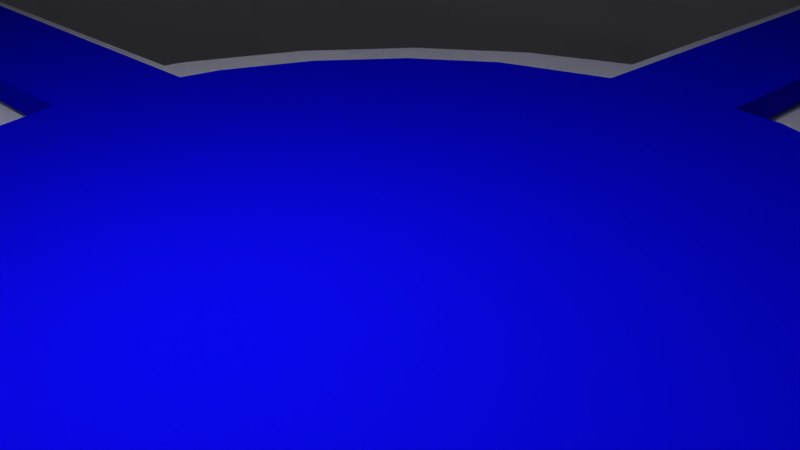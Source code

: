# Source: room-4-2.blend  (saved by Blender 2.74.0; exported with 4.5.12 LTS)
import bpy
from mathutils import Matrix  # noqa: F401  (used for matrix-valued properties, if any)

bpy.ops.wm.read_factory_settings(use_empty=True)
scene = bpy.context.scene
scene.name = 'Scene'

# ---- collections
col_collection_1 = bpy.data.collections.new('Collection 1'); scene.collection.children.link(col_collection_1)

# ---- materials (node trees are filled in below, after node groups)
mat_material = bpy.data.materials.new('Material')
mat_material.alpha_threshold = 0.0
mat_material.use_transparent_shadow = False
mat_material.diffuse_color = (0.00257, 0.002282, 0.8, 1.0)
mat_material.roughness = 0.5
mat_wall = bpy.data.materials.new('wall')
mat_wall.alpha_threshold = 0.0
mat_wall.use_transparent_shadow = False
mat_wall.roughness = 0.5
mat_wall.specular_intensity = 0.0
mat_wall.line_color = (0.0, 0.0, 0.0, 1.0)
mat_floor = bpy.data.materials.new('floor')
mat_floor.alpha_threshold = 0.0
mat_floor.use_transparent_shadow = False
mat_floor.roughness = 0.5
mat_floor.specular_intensity = 0.0

# ---- material node trees

# ---- world
world_world = bpy.data.worlds.new('World'); scene.world = world_world
world_world.color = (0.05088, 0.05088, 0.05088)
world_world.use_sun_shadow = False
world_world.sun_shadow_jitter_overblur = 0.0
world_world.cycles.sampling_method = 'MANUAL'
world_world.cycles.sample_map_resolution = 256

# ---- cameras
cam_camera = bpy.data.cameras.new('Camera')
cam_camera.clip_end = 100.0
cam_camera.lens = 35.0
cam_camera.sensor_width = 32.0
cam_camera.sensor_height = 18.0
cam_camera.ortho_scale = 7.314
cam_camera.dof.focus_distance = 0.0
cam_camera.dof.aperture_fstop = 128.0

# ---- lights
light_lamp_008 = bpy.data.lights.new('Lamp.008', 'POINT')
light_lamp_008.transmission_factor = 0.0
light_lamp_008.cutoff_distance = 30.0
light_lamp_008.energy = 1000.0
light_lamp_008.shadow_buffer_clip_start = 1.001
light_lamp_008.shadow_soft_size = 0.1
light_lamp_008.shadow_maximum_resolution = 0.006
light_lamp_008.use_absolute_resolution = True
light_lamp_008.cycles.use_multiple_importance_sampling = False
light_lamp_003 = bpy.data.lights.new('Lamp.003', 'POINT')
light_lamp_003.transmission_factor = 0.0
light_lamp_003.cutoff_distance = 30.0
light_lamp_003.energy = 504.0
light_lamp_003.shadow_buffer_clip_start = 1.001
light_lamp_003.shadow_soft_size = 0.1
light_lamp_003.shadow_maximum_resolution = 0.006
light_lamp_003.use_absolute_resolution = True
light_lamp_003.cycles.use_multiple_importance_sampling = False
light_lamp_002 = bpy.data.lights.new('Lamp.002', 'POINT')
light_lamp_002.transmission_factor = 0.0
light_lamp_002.cutoff_distance = 30.0
light_lamp_002.energy = 100.0
light_lamp_002.shadow_buffer_clip_start = 1.001
light_lamp_002.shadow_soft_size = 0.1
light_lamp_002.shadow_maximum_resolution = 0.006
light_lamp_002.use_absolute_resolution = True
light_lamp_002.cycles.use_multiple_importance_sampling = False
light_lamp_001 = bpy.data.lights.new('Lamp.001', 'POINT')
light_lamp_001.transmission_factor = 0.0
light_lamp_001.cutoff_distance = 30.0
light_lamp_001.energy = 100.0
light_lamp_001.shadow_buffer_clip_start = 1.001
light_lamp_001.shadow_soft_size = 0.1
light_lamp_001.shadow_maximum_resolution = 0.006
light_lamp_001.use_absolute_resolution = True
light_lamp_001.cycles.use_multiple_importance_sampling = False
light_lamp = bpy.data.lights.new('Lamp', 'POINT')
light_lamp.transmission_factor = 0.0
light_lamp.cutoff_distance = 30.0
light_lamp.energy = 100.0
light_lamp.shadow_buffer_clip_start = 1.001
light_lamp.shadow_soft_size = 0.1
light_lamp.shadow_maximum_resolution = 0.006
light_lamp.use_absolute_resolution = True
light_lamp.cycles.use_multiple_importance_sampling = False

# ---- meshes
me_room_4_2_001 = bpy.data.meshes.new('Room-4-2.001')
me_room_4_2_001.from_pydata([(-6.843, 1.307, 0.1), (-6.904, -1.094, 0.1), (-6.216, -3.275, 0.1), (-6.711, 2.08, 0.1), (-5.944, 3.746, 0.1), (-5.156, -4.772, 0.1), (-4.772, 5.156, 0.1), (-3.746, -5.944, 0.1), (-3.275, 6.216, 0.1), (-2.08, -6.711, 0.1), (-1.159, 6.851, 0.1), (-1.067, -6.884, 0.1), (1.262, 6.851, 0.1), (1.364, -7.042, 0.1), (2.08, 6.711, 0.1), (3.275, -6.216, 0.1), (3.746, 5.944, 0.1), (4.772, -5.156, 0.1), (5.156, 4.772, 0.1), (5.944, -3.746, 0.1), (6.216, 3.275, 0.1), (6.711, -2.08, 0.1), (6.809, 1.018, 0.1), (6.893, -1.014, 0.1), (56.39, 1.107, 0.1), (56.54, -0.9856, 0.1), (-49.18, 30.99, 0.1), (-56.56, 1.349, 0.1), (-55.53, 17.21, 0.1), (-54.22, 16.8, 0.1), (-48.02, 30.26, 0.1), (-39.49, 42.67, 0.1), (-38.55, 41.66, 0.1), (-27.1, 51.43, 0.1), (-26.46, 50.22, 0.1), (-12.86, 56.69, 0.1), (-12.56, 55.36, 0.1), (2.25, 58.09, 0.1), (-1.239, 56.38, 0.1), (1.246, 56.56, 0.1), (58.09, -2.25, 0.1), (17.21, 55.53, 0.1), (16.8, 54.22, 0.1), (30.26, 48.02, 0.1), (30.99, 49.18, 0.1), (41.66, 38.55, 0.1), (42.67, 39.49, 0.1), (50.22, 26.46, 0.1), (51.43, 27.1, 0.1), (55.36, 12.56, 0.1), (56.69, 12.86, 0.1), (55.53, -17.21, 0.1), (-56.69, -12.86, 0.1), (-58.09, 2.25, 0.1), (-51.43, -27.1, 0.1), (-56.38, -1.23, 0.1), (-55.36, -12.56, 0.1), (-50.22, -26.46, 0.1), (-42.67, -39.49, 0.1), (-41.66, -38.55, 0.1), (-30.99, -49.18, 0.1), (-30.26, -48.02, 0.1), (-17.21, -55.53, 0.1), (-16.8, -54.22, 0.1), (-2.25, -58.09, 0.1), (-1.116, -56.55, 0.1), (12.86, -56.69, 0.1), (1.484, -56.36, 0.1), (12.56, -55.36, 0.1), (26.46, -50.22, 0.1), (27.1, -51.43, 0.1), (38.55, -41.66, 0.1), (39.49, -42.67, 0.1), (48.02, -30.26, 0.1), (49.18, -30.99, 0.1), (54.22, -16.8, 0.1), (-6.843, 1.307, 0.6), (-6.904, -1.094, 0.6), (-6.216, -3.275, 0.6), (-6.711, 2.08, 0.6), (-5.944, 3.746, 0.6), (-5.156, -4.772, 0.6), (-4.772, 5.156, 0.6), (-3.746, -5.944, 0.6), (-3.275, 6.216, 0.6), (-2.08, -6.711, 0.6), (-1.159, 6.851, 0.6), (-1.067, -6.884, 0.6), (1.262, 6.851, 0.6), (1.364, -7.042, 0.6), (2.08, 6.711, 0.6), (3.275, -6.216, 0.6), (3.746, 5.944, 0.6), (4.772, -5.156, 0.6), (5.156, 4.772, 0.6), (5.944, -3.746, 0.6), (6.216, 3.275, 0.6), (6.711, -2.08, 0.6), (6.809, 1.018, 0.6), (6.893, -1.014, 0.6), (56.39, 1.107, 0.6), (56.54, -0.9856, 0.6), (-49.18, 30.99, 0.6), (-56.56, 1.349, 0.6), (-55.53, 17.21, 0.6), (-54.22, 16.8, 0.6), (-48.02, 30.26, 0.6), (-39.49, 42.67, 0.6), (-38.55, 41.66, 0.6), (-27.1, 51.43, 0.6), (-26.46, 50.22, 0.6), (-12.86, 56.69, 0.6), (-12.56, 55.36, 0.6), (2.25, 58.09, 0.6), (-1.239, 56.38, 0.6), (1.246, 56.56, 0.6), (58.09, -2.25, 0.6), (17.21, 55.53, 0.6), (16.8, 54.22, 0.6), (30.26, 48.02, 0.6), (30.99, 49.18, 0.6), (41.66, 38.55, 0.6), (42.67, 39.49, 0.6), (50.22, 26.46, 0.6), (51.43, 27.1, 0.6), (55.36, 12.56, 0.6), (56.69, 12.86, 0.6), (55.53, -17.21, 0.6), (-56.69, -12.86, 0.6), (-58.09, 2.25, 0.6), (-51.43, -27.1, 0.6), (-56.38, -1.23, 0.6), (-55.36, -12.56, 0.6), (-50.22, -26.46, 0.6), (-42.67, -39.49, 0.6), (-41.66, -38.55, 0.6), (-30.99, -49.18, 0.6), (-30.26, -48.02, 0.6), (-17.21, -55.53, 0.6), (-16.8, -54.22, 0.6), (-2.25, -58.09, 0.6), (-1.116, -56.55, 0.6), (12.86, -56.69, 0.6), (1.484, -56.36, 0.6), (12.56, -55.36, 0.6), (26.46, -50.22, 0.6), (27.1, -51.43, 0.6), (38.55, -41.66, 0.6), (39.49, -42.67, 0.6), (48.02, -30.26, 0.6), (49.18, -30.99, 0.6), (54.22, -16.8, 0.6)], [], [(37, 39, 42, 41), (0, 27, 55), (28, 29, 30, 26), (31, 32, 33), (38, 39, 37), (25, 40, 24), (31, 26, 30, 32), (53, 55, 27), (46, 43, 45), (34, 33, 32), (59, 58, 60, 61), (72, 69, 70), (35, 33, 34, 36), (10, 12, 39), (50, 49, 24, 40), (69, 68, 66, 70), (73, 71, 72, 74), (11, 65, 67, 13), (75, 73, 74, 51), (65, 64, 67), (57, 54, 58, 59), (44, 43, 46), (48, 47, 49, 50), (37, 35, 36, 38), (41, 42, 43, 44), (54, 57, 56, 52), (22, 23, 24), (25, 75, 51, 40), (46, 45, 47, 48), (66, 68, 67, 64), (63, 62, 64, 65), (52, 55, 53), (52, 56, 55), (28, 53, 27, 29), (61, 60, 62, 63), (71, 69, 72), (39, 38, 10), (23, 25, 24), (1, 0, 55), (13, 15, 17, 19, 21, 23, 22, 20, 18, 16, 14, 12, 10, 8, 6, 4, 3, 0, 1, 2, 5, 7, 9, 11), (113, 117, 118, 115), (76, 131, 103), (104, 102, 106, 105), (107, 109, 108), (114, 113, 115), (101, 100, 116), (107, 108, 106, 102), (129, 103, 131), (122, 121, 119), (110, 108, 109), (135, 137, 136, 134), (148, 146, 145), (111, 112, 110, 109), (86, 115, 88), (126, 116, 100, 125), (145, 146, 142, 144), (149, 150, 148, 147), (87, 89, 143, 141), (151, 127, 150, 149), (141, 143, 140), (133, 135, 134, 130), (120, 122, 119), (124, 126, 125, 123), (113, 114, 112, 111), (117, 120, 119, 118), (130, 128, 132, 133), (98, 100, 99), (101, 116, 127, 151), (122, 124, 123, 121), (142, 140, 143, 144), (139, 141, 140, 138), (128, 129, 131), (128, 131, 132), (104, 105, 103, 129), (137, 139, 138, 136), (147, 148, 145), (115, 86, 114), (99, 100, 101), (77, 131, 76), (89, 87, 85, 83, 81, 78, 77, 76, 79, 80, 82, 84, 86, 88, 90, 92, 94, 96, 98, 99, 97, 95, 93, 91), (49, 47, 123, 125), (37, 41, 117, 113), (34, 32, 108, 110), (38, 36, 112, 114), (66, 64, 140, 142), (11, 9, 85, 87), (71, 73, 149, 147), (67, 68, 144, 143), (52, 53, 129, 128), (20, 22, 98, 96), (46, 48, 124, 122), (68, 69, 145, 144), (47, 45, 121, 123), (48, 50, 126, 124), (2, 1, 77, 78), (63, 65, 141, 139), (44, 46, 122, 120), (53, 28, 104, 129), (61, 63, 139, 137), (32, 30, 106, 108), (28, 26, 102, 104), (12, 14, 90, 88), (43, 42, 118, 119), (72, 70, 146, 148), (27, 0, 76, 103), (73, 75, 151, 149), (8, 10, 86, 84), (55, 56, 132, 131), (41, 44, 120, 117), (21, 19, 95, 97), (16, 18, 94, 92), (35, 37, 113, 111), (58, 54, 130, 134), (29, 27, 103, 105), (51, 74, 150, 127), (59, 61, 137, 135), (17, 15, 91, 93), (31, 33, 109, 107), (69, 71, 147, 145), (50, 40, 116, 126), (9, 7, 83, 85), (42, 39, 115, 118), (18, 20, 96, 94), (45, 43, 119, 121), (19, 17, 93, 95), (33, 35, 111, 109), (30, 29, 105, 106), (65, 11, 87, 141), (10, 38, 114, 86), (5, 2, 78, 81), (4, 6, 82, 80), (39, 12, 88, 115), (64, 62, 138, 140), (7, 5, 81, 83), (26, 31, 107, 102), (1, 55, 131, 77), (0, 3, 79, 76), (3, 4, 80, 79), (23, 21, 97, 99), (74, 72, 148, 150), (75, 25, 101, 151), (60, 58, 134, 136), (22, 24, 100, 98), (6, 8, 84, 82), (57, 59, 135, 133), (62, 60, 136, 138), (24, 49, 125, 100), (13, 67, 143, 89), (36, 34, 110, 112), (25, 23, 99, 101), (14, 16, 92, 90), (70, 66, 142, 146), (40, 51, 127, 116), (15, 13, 89, 91), (54, 52, 128, 130), (56, 57, 133, 132)])
_uv = me_room_4_2_001.uv_layers.new(name='UVMap')
_uv.uv.foreach_set('vector', [0.8531, 7.81, 0.8748, 7.187, 2.555, 6.899, 2.737, 7.487, -0.6541, 0.5407, -6.124, 0.7984, -6.079, 0.1883, -6.424, 2.661, -5.836, 2.478, -5.104, 4.069, -5.625, 4.397, -4.403, 5.867, -3.985, 5.415, -3.723, 6.349, 0.2647, 7.142, 0.8748, 7.187, 0.8531, 7.81, 7.263, 0.1883, 7.886, 0.21, 7.219, 0.7984, -4.403, 5.867, -5.625, 4.397, -5.104, 4.069, -3.985, 5.415, -6.746, 0.7767, -6.079, 0.1883, -6.124, 0.7984, 5.302, 5.999, 4.145, 6.167, 5.492, 5.048, -2.556, 6.427, -3.523, 6.489, -3.985, 5.415, -4.352, -4.062, -4.804, -4.48, -4.163, -5.012, -3.006, -5.18, 4.678, -5.492, 3.696, -5.44, 3.982, -5.984, -1.05, 7.634, -2.843, 6.971, -2.556, 6.427, -0.914, 7.033, 0.2988, 1.688, 0.6171, 1.717, 0.8748, 7.187, 7.71, 2.113, 7.11, 1.977, 7.219, 0.7984, 7.886, 0.21, 3.696, -5.44, 2.053, -6.047, 2.19, -6.647, 3.982, -5.984, 6.243, -3.082, 5.125, -4.429, 5.543, -4.88, 6.764, -3.41, 0.5224, -0.7305, 0.2647, -6.2, 0.8748, -6.156, 0.8407, -0.701, 6.975, -1.492, 6.243, -3.082, 6.764, -3.41, 7.563, -1.674, 0.2647, -6.2, 0.2864, -6.823, 0.8748, -6.156, -5.363, -2.633, -5.908, -2.919, -4.804, -4.48, -4.352, -4.062, 4.473, 6.688, 4.145, 6.167, 5.114, 6.155, 7.047, 3.906, 6.503, 3.619, 7.11, 1.977, 7.71, 2.113, 0.8531, 7.81, -1.05, 7.634, -0.914, 7.033, 0.2647, 7.142, 2.737, 7.487, 2.555, 6.899, 4.145, 6.167, 4.473, 6.688, -5.908, -2.919, -5.363, -2.633, -5.97, -0.9904, -6.57, -1.127, 1.764, 0.7643, 1.794, 0.4459, 7.219, 0.7984, 7.263, 0.1883, 6.975, -1.492, 7.563, -1.674, 7.886, 0.21, 5.943, 5.466, 5.492, 5.048, 6.503, 3.619, 7.047, 3.906, 2.19, -6.647, 2.053, -6.047, 0.8748, -6.156, 0.2864, -6.823, -1.415, -5.912, -1.598, -6.5, 0.2864, -6.823, 0.2647, -6.2, -6.57, -1.127, -6.079, 0.1883, -6.746, 0.7767, -6.57, -1.127, -5.97, -0.9904, -6.079, 0.1883, -6.424, 2.661, -6.746, 0.7767, -6.124, 0.7984, -5.836, 2.478, -3.006, -5.18, -3.334, -5.701, -1.598, -6.5, -1.415, -5.912, 5.125, -4.429, 3.696, -5.44, 4.678, -5.492, 0.8748, 7.187, 0.2647, 7.142, 0.2647, 1.675, 1.794, 0.4459, 7.263, 0.1883, 7.219, 0.7984, -0.6246, 0.2224, -0.6541, 0.5407, -6.079, 0.1883, 0.8407, -0.701, 1.141, -0.5902, 1.402, -0.4055, 1.606, -0.1596, 1.74, 0.1308, 1.749, 0.1883, 1.764, 0.7643, 1.653, 1.064, 1.469, 1.325, 1.223, 1.529, 0.9323, 1.663, 0.8748, 1.673, 0.2988, 1.688, -0.001105, 1.577, -0.2621, 1.392, -0.4664, 1.146, -0.6001, 0.8559, -0.6099, 0.7984, -0.6246, 0.2224, -0.5138, -0.07752, -0.3291, -0.3385, -0.0832, -0.5428, 0.2072, -0.6765, 0.2647, -0.6863, 0.8531, 7.81, 2.737, 7.487, 2.555, 6.899, 0.8748, 7.187, -0.6541, 0.5407, -6.079, 0.1883, -6.124, 0.7984, -6.424, 2.661, -5.625, 4.397, -5.104, 4.069, -5.836, 2.478, -4.403, 5.867, -3.723, 6.349, -3.985, 5.415, 0.2647, 7.142, 0.8531, 7.81, 0.8748, 7.187, 7.263, 0.1883, 7.219, 0.7984, 7.886, 0.21, -4.403, 5.867, -3.985, 5.415, -5.104, 4.069, -5.625, 4.397, -6.746, 0.7767, -6.124, 0.7984, -6.079, 0.1883, 5.302, 5.999, 5.492, 5.048, 4.145, 6.167, -2.556, 6.427, -3.985, 5.415, -3.523, 6.489, -4.352, -4.062, -3.006, -5.18, -4.163, -5.012, -4.804, -4.48, 4.678, -5.492, 3.982, -5.984, 3.696, -5.44, -1.05, 7.634, -0.914, 7.033, -2.556, 6.427, -2.843, 6.971, 0.2988, 1.688, 0.8748, 7.187, 0.6171, 1.717, 7.71, 2.113, 7.886, 0.21, 7.219, 0.7984, 7.11, 1.977, 3.696, -5.44, 3.982, -5.984, 2.19, -6.647, 2.053, -6.047, 6.243, -3.082, 6.764, -3.41, 5.543, -4.88, 5.125, -4.429, 0.5224, -0.7305, 0.8407, -0.701, 0.8748, -6.156, 0.2647, -6.2, 6.975, -1.492, 7.563, -1.674, 6.764, -3.41, 6.243, -3.082, 0.2647, -6.2, 0.8748, -6.156, 0.2864, -6.823, -5.363, -2.633, -4.352, -4.062, -4.804, -4.48, -5.908, -2.919, 4.473, 6.688, 5.114, 6.155, 4.145, 6.167, 7.047, 3.906, 7.71, 2.113, 7.11, 1.977, 6.503, 3.619, 0.8531, 7.81, 0.2647, 7.142, -0.914, 7.033, -1.05, 7.634, 2.737, 7.487, 4.473, 6.688, 4.145, 6.167, 2.555, 6.899, -5.908, -2.919, -6.57, -1.127, -5.97, -0.9904, -5.363, -2.633, 1.764, 0.7643, 7.219, 0.7984, 1.794, 0.4459, 7.263, 0.1883, 7.886, 0.21, 7.563, -1.674, 6.975, -1.492, 5.943, 5.466, 7.047, 3.906, 6.503, 3.619, 5.492, 5.048, 2.19, -6.647, 0.2864, -6.823, 0.8748, -6.156, 2.053, -6.047, -1.415, -5.912, 0.2647, -6.2, 0.2864, -6.823, -1.598, -6.5, -6.57, -1.127, -6.746, 0.7767, -6.079, 0.1883, -6.57, -1.127, -6.079, 0.1883, -5.97, -0.9904, -6.424, 2.661, -5.836, 2.478, -6.124, 0.7984, -6.746, 0.7767, -3.006, -5.18, -1.415, -5.912, -1.598, -6.5, -3.334, -5.701, 5.125, -4.429, 4.678, -5.492, 3.696, -5.44, 0.8748, 7.187, 0.2647, 1.675, 0.2647, 7.142, 1.794, 0.4459, 7.219, 0.7984, 7.263, 0.1883, -0.6246, 0.2224, -6.079, 0.1883, -0.6541, 0.5407, 0.8407, -0.701, 0.2647, -0.6863, 0.2072, -0.6765, -0.0832, -0.5428, -0.3291, -0.3385, -0.5138, -0.07752, -0.6246, 0.2224, -0.6099, 0.7984, -0.6001, 0.8559, -0.4664, 1.146, -0.2621, 1.392, -0.001105, 1.577, 0.2988, 1.688, 0.8748, 1.673, 0.9323, 1.663, 1.223, 1.529, 1.469, 1.325, 1.653, 1.064, 1.764, 0.7643, 1.749, 0.1883, 1.74, 0.1308, 1.606, -0.1596, 1.402, -0.4055, 1.141, -0.5902, 7.11, 1.977, 6.503, 3.619, 6.503, 3.619, 7.11, 1.977, 0.8531, 7.81, 2.737, 7.487, 2.737, 7.487, 0.8531, 7.81, -2.556, 6.427, -3.985, 5.415, -3.985, 5.415, -2.556, 6.427, 0.2647, 7.142, -0.914, 7.033, -0.914, 7.033, 0.2647, 7.142, 2.19, -6.647, 0.2864, -6.823, 0.2864, -6.823, 2.19, -6.647, 0.2647, -0.6863, 0.2072, -0.6765, 0.2072, -0.6765, 0.2647, -0.6863, 5.125, -4.429, 6.243, -3.082, 6.243, -3.082, 5.125, -4.429, 0.8748, -6.156, 2.053, -6.047, 2.053, -6.047, 0.8748, -6.156, -6.57, -1.127, -6.746, 0.7767, -6.746, 0.7767, -6.57, -1.127, 1.653, 1.064, 1.764, 0.7643, 1.764, 0.7643, 1.653, 1.064, 5.943, 5.466, 7.047, 3.906, 7.047, 3.906, 5.943, 5.466, 2.053, -6.047, 3.696, -5.44, 3.696, -5.44, 2.053, -6.047, 6.503, 3.619, 5.492, 5.048, 5.492, 5.048, 6.503, 3.619, 7.047, 3.906, 7.71, 2.113, 7.71, 2.113, 7.047, 3.906, -0.5138, -0.07752, -0.6246, 0.2224, -0.6246, 0.2224, -0.5138, -0.07752, -1.415, -5.912, 0.2647, -6.2, 0.2647, -6.2, -1.415, -5.912, 4.473, 6.688, 5.114, 6.155, 5.114, 6.155, 4.473, 6.688, -6.746, 0.7767, -6.424, 2.661, -6.424, 2.661, -6.746, 0.7767, -3.006, -5.18, -1.415, -5.912, -1.415, -5.912, -3.006, -5.18, -3.985, 5.415, -5.104, 4.069, -5.104, 4.069, -3.985, 5.415, -6.424, 2.661, -5.625, 4.397, -5.625, 4.397, -6.424, 2.661, 0.8748, 1.673, 0.9323, 1.663, 0.9323, 1.663, 0.8748, 1.673, 4.145, 6.167, 2.555, 6.899, 2.555, 6.899, 4.145, 6.167, 4.678, -5.492, 3.982, -5.984, 3.982, -5.984, 4.678, -5.492, -6.124, 0.7984, -0.6541, 0.5407, -0.6541, 0.5407, -6.124, 0.7984, 6.243, -3.082, 6.975, -1.492, 6.975, -1.492, 6.243, -3.082, -0.001105, 1.577, 0.2988, 1.688, 0.2988, 1.688, -0.001105, 1.577, -6.079, 0.1883, -5.97, -0.9904, -5.97, -0.9904, -6.079, 0.1883, 2.737, 7.487, 4.473, 6.688, 4.473, 6.688, 2.737, 7.487, 1.74, 0.1308, 1.606, -0.1596, 1.606, -0.1596, 1.74, 0.1308, 1.223, 1.529, 1.469, 1.325, 1.469, 1.325, 1.223, 1.529, -1.05, 7.634, 0.8531, 7.81, 0.8531, 7.81, -1.05, 7.634, -4.804, -4.48, -5.908, -2.919, -5.908, -2.919, -4.804, -4.48, -5.836, 2.478, -6.124, 0.7984, -6.124, 0.7984, -5.836, 2.478, 7.563, -1.674, 6.764, -3.41, 6.764, -3.41, 7.563, -1.674, -4.352, -4.062, -3.006, -5.18, -3.006, -5.18, -4.352, -4.062, 1.402, -0.4055, 1.141, -0.5902, 1.141, -0.5902, 1.402, -0.4055, -4.403, 5.867, -3.723, 6.349, -3.723, 6.349, -4.403, 5.867, 3.696, -5.44, 5.125, -4.429, 5.125, -4.429, 3.696, -5.44, 7.71, 2.113, 7.886, 0.21, 7.886, 0.21, 7.71, 2.113, 0.2072, -0.6765, -0.0832, -0.5428, -0.0832, -0.5428, 0.2072, -0.6765, 2.555, 6.899, 0.8748, 7.187, 0.8748, 7.187, 2.555, 6.899, 1.469, 1.325, 1.653, 1.064, 1.653, 1.064, 1.469, 1.325, 5.492, 5.048, 4.145, 6.167, 4.145, 6.167, 5.492, 5.048, 1.606, -0.1596, 1.402, -0.4055, 1.402, -0.4055, 1.606, -0.1596, -2.843, 6.971, -1.05, 7.634, -1.05, 7.634, -2.843, 6.971, -5.104, 4.069, -5.836, 2.478, -5.836, 2.478, -5.104, 4.069, 0.2647, -6.2, 0.5224, -0.7305, 0.5224, -0.7305, 0.2647, -6.2, 0.2647, 1.675, 0.2647, 7.142, 0.2647, 7.142, 0.2647, 1.675, -0.3291, -0.3385, -0.5138, -0.07752, -0.5138, -0.07752, -0.3291, -0.3385, -0.4664, 1.146, -0.2621, 1.392, -0.2621, 1.392, -0.4664, 1.146, 0.8748, 7.187, 0.6171, 1.717, 0.6171, 1.717, 0.8748, 7.187, 0.2864, -6.823, -1.598, -6.5, -1.598, -6.5, 0.2864, -6.823, -0.0832, -0.5428, -0.3291, -0.3385, -0.3291, -0.3385, -0.0832, -0.5428, -5.625, 4.397, -4.403, 5.867, -4.403, 5.867, -5.625, 4.397, -0.6246, 0.2224, -6.079, 0.1883, -6.079, 0.1883, -0.6246, 0.2224, -0.6099, 0.7984, -0.6001, 0.8559, -0.6001, 0.8559, -0.6099, 0.7984, -0.6001, 0.8559, -0.4664, 1.146, -0.4664, 1.146, -0.6001, 0.8559, 1.749, 0.1883, 1.74, 0.1308, 1.74, 0.1308, 1.749, 0.1883, 6.764, -3.41, 5.543, -4.88, 5.543, -4.88, 6.764, -3.41, 6.975, -1.492, 7.263, 0.1883, 7.263, 0.1883, 6.975, -1.492, -4.163, -5.012, -4.804, -4.48, -4.804, -4.48, -4.163, -5.012, 1.764, 0.7643, 7.219, 0.7984, 7.219, 0.7984, 1.764, 0.7643, -0.2621, 1.392, -0.001105, 1.577, -0.001105, 1.577, -0.2621, 1.392, -5.363, -2.633, -4.352, -4.062, -4.352, -4.062, -5.363, -2.633, -1.598, -6.5, -3.334, -5.701, -3.334, -5.701, -1.598, -6.5, 7.219, 0.7984, 7.11, 1.977, 7.11, 1.977, 7.219, 0.7984, 0.8407, -0.701, 0.8748, -6.156, 0.8748, -6.156, 0.8407, -0.701, -0.914, 7.033, -2.556, 6.427, -2.556, 6.427, -0.914, 7.033, 7.263, 0.1883, 1.794, 0.4459, 1.794, 0.4459, 7.263, 0.1883, 0.9323, 1.663, 1.223, 1.529, 1.223, 1.529, 0.9323, 1.663, 3.982, -5.984, 2.19, -6.647, 2.19, -6.647, 3.982, -5.984, 7.886, 0.21, 7.563, -1.674, 7.563, -1.674, 7.886, 0.21, 1.141, -0.5902, 0.8407, -0.701, 0.8407, -0.701, 1.141, -0.5902, -5.908, -2.919, -6.57, -1.127, -6.57, -1.127, -5.908, -2.919, -5.97, -0.9904, -5.363, -2.633, -5.363, -2.633, -5.97, -0.9904])
me_room_4_2_001.materials.append(mat_material)
me_room_4_2_001.use_remesh_preserve_volume = False
me_room_4_2_001.use_remesh_preserve_attributes = False
me_room_4_2_001.use_mirror_vertex_groups = False
me_room_4_2_001.update()
me_room_4_2 = bpy.data.meshes.new('Room-4-2')
me_room_4_2.from_pydata([(-9.667, 2.5, 0.0), (-9.788, -2.221, 0.0), (-10.03, 0.3884, 0.0), (-9.684, -2.5, 0.0), (-8.88, -4.678, 0.0), (-9.587, 2.971, 0.0), (-8.491, 5.351, 0.0), (-7.366, -6.817, 0.0), (-6.817, 7.366, 0.0), (-5.351, -8.491, 0.0), (-4.678, 8.88, 0.0), (-2.971, -9.587, 0.0), (-2.5, 9.684, 0.0), (-2.5, -9.667, 0.0), (-0.3884, -10.03, 0.0), (-2.221, 9.788, 0.0), (0.3884, 10.03, 0.0), (2.221, -9.788, 0.0), (2.5, 9.667, 0.0), (2.5, -9.684, 0.0), (2.971, 9.587, 0.0), (4.678, -8.88, 0.0), (5.351, 8.491, 0.0), (6.817, -7.366, 0.0), (7.366, 6.817, 0.0), (8.491, -5.351, 0.0), (8.88, 4.678, 0.0), (9.587, -2.971, 0.0), (9.684, 2.5, 0.0), (9.667, -2.5, 0.0), (10.03, -0.3884, 0.0), (9.788, 2.221, 0.0), (54.49, 2.5, 0.0), (54.85, -2.5, 0.0), (-50.76, 31.99, 0.0), (-54.85, 2.5, 0.0), (-57.31, 17.76, 0.0), (-52.49, 16.27, 0.0), (-46.49, 29.3, 0.0), (-40.75, 44.04, 0.0), (-37.33, 40.34, 0.0), (-35.99, 47.4, 0.0), (-25.62, 48.62, 0.0), (-32.73, 49.72, 0.0), (-27.97, 53.08, 0.0), (-13.27, 58.51, 0.0), (-12.16, 53.59, 0.0), (2.322, 59.96, 0.0), (-2.5, 54.49, 0.0), (2.5, 54.85, 0.0), (59.96, -2.322, 0.0), (17.76, 57.31, 0.0), (16.27, 52.49, 0.0), (29.3, 46.49, 0.0), (31.99, 50.76, 0.0), (40.34, 37.33, 0.0), (36.47, 47.04, 0.0), (39.55, 44.48, 0.0), (44.04, 40.75, 0.0), (48.62, 25.62, 0.0), (53.08, 27.97, 0.0), (53.59, 12.16, 0.0), (58.51, 13.27, 0.0), (57.31, -17.76, 0.0), (-58.51, -13.27, 0.0), (-59.96, 2.322, 0.0), (-53.08, -27.97, 0.0), (-54.49, -2.5, 0.0), (-53.59, -12.16, 0.0), (-48.62, -25.62, 0.0), (-44.04, -40.75, 0.0), (-40.34, -37.33, 0.0), (-39.55, -44.48, 0.0), (-29.3, -46.49, 0.0), (-36.47, -47.04, 0.0), (-31.99, -50.76, 0.0), (-17.76, -57.31, 0.0), (-16.27, -52.49, 0.0), (-2.322, -59.96, 0.0), (-2.5, -54.85, 0.0), (13.27, -58.51, 0.0), (2.5, -54.49, 0.0), (12.16, -53.59, 0.0), (25.62, -48.62, 0.0), (27.97, -53.08, 0.0), (37.33, -40.34, 0.0), (32.85, -49.63, 0.0), (36.12, -47.32, 0.0), (40.75, -44.04, 0.0), (46.49, -29.3, 0.0), (50.76, -31.99, 0.0), (52.49, -16.27, 0.0), (54.85, -2.5, -100.0), (52.49, -16.27, -100.0), (9.587, -2.971, -100.0), (9.667, -2.5, -100.0), (-8.88, -4.678, -100.0), (-7.366, -6.817, -100.0), (-2.971, -9.587, -100.0), (-5.351, -8.491, -100.0), (57.31, -17.76, 10.0), (50.76, -31.99, 10.0), (-9.684, -2.5, -100.0), (-53.59, -12.16, -100.0), (-54.49, -2.5, -100.0), (-2.5, -9.667, -100.0), (-2.5, -54.85, -100.0), (-16.27, -52.49, -100.0), (-29.3, -46.49, -100.0), (2.5, -54.49, -100.0), (2.5, -9.684, -100.0), (4.678, -8.88, -100.0), (6.817, -7.366, -100.0), (8.491, -5.351, -100.0), (-40.34, -37.33, -100.0), (-48.62, -25.62, -100.0), (12.16, -53.59, -100.0), (25.62, -48.62, -100.0), (37.33, -40.34, -100.0), (46.49, -29.3, -100.0), (9.684, 2.5, -100.0), (8.88, 4.678, -100.0), (59.96, -2.322, 10.0), (-52.49, 16.27, -100.0), (-9.667, 2.5, -100.0), (-54.85, 2.5, -100.0), (-46.49, 29.3, -100.0), (-37.33, 40.34, -100.0), (-25.62, 48.62, -100.0), (-12.16, 53.59, -100.0), (-2.5, 54.49, -100.0), (-9.587, 2.971, -100.0), (-8.491, 5.351, -100.0), (-6.817, 7.366, -100.0), (-4.678, 8.88, -100.0), (-2.5, 9.684, -100.0), (2.5, 54.85, -100.0), (2.971, 9.587, -100.0), (2.5, 9.667, -100.0), (16.27, 52.49, -100.0), (5.351, 8.491, -100.0), (7.366, 6.817, -100.0), (54.49, 2.5, -100.0), (29.3, 46.49, -100.0), (40.34, 37.33, -100.0), (48.62, 25.62, -100.0), (53.59, 12.16, -100.0), (40.75, -44.04, 10.0), (36.12, -47.32, 4.0), (32.85, -49.63, 4.0), (27.97, -53.08, 10.0), (13.27, -58.51, 10.0), (-2.322, -59.96, 10.0), (-44.04, -40.75, 10.0), (-53.08, -27.97, 10.0), (-50.76, 31.99, 10.0), (-40.75, 44.04, 10.0), (-58.51, -13.27, 10.0), (-35.99, 47.4, 4.0), (-32.73, 49.72, 4.0), (17.76, 57.31, 10.0), (31.99, 50.76, 10.0), (-57.31, 17.76, 10.0), (44.04, 40.75, 10.0), (53.08, 27.97, 10.0), (58.51, 13.27, 10.0), (-59.96, 2.322, 10.0), (-31.99, -50.76, 10.0), (-36.47, -47.04, 4.0), (-39.55, -44.48, 4.0), (-27.97, 53.08, 10.0), (-17.76, -57.31, 10.0), (-13.27, 58.51, 10.0), (2.322, 59.96, 10.0), (36.47, 47.04, 4.0), (39.55, 44.48, 4.0)], [], [(154, 66, 64, 157), (49, 48, 12, 15), (47, 49, 52, 51), (32, 28, 31), (31, 30, 32), (60, 164, 163, 58), (36, 37, 38, 34), (39, 40, 41), (166, 65, 36, 162), (42, 44, 43), (85, 83, 86, 87), (48, 49, 47), (44, 170, 159, 43), (33, 50, 32), (39, 34, 38, 40), (55, 58, 57), (65, 67, 35), (45, 44, 42, 46), (160, 51, 54, 161), (72, 74, 73), (74, 75, 73), (71, 70, 72, 73), (86, 83, 84), (49, 136, 139, 52), (161, 54, 56, 174), (153, 167, 168, 169), (73, 75, 76, 77), (153, 70, 66, 154), (87, 88, 85), (172, 45, 47, 173), (149, 86, 84, 150), (163, 161, 174, 175), (50, 122, 165, 62), (7, 97, 99, 9), (83, 117, 116, 82), (169, 72, 70, 153), (67, 3, 1), (1, 2, 67), (145, 146, 61, 59), (93, 119, 89, 91), (102, 96, 4, 3), (167, 75, 74, 168), (105, 106, 79, 13), (42, 128, 129, 46), (73, 108, 114, 71), (96, 97, 7, 4), (92, 93, 91, 33), (29, 27, 94, 95), (38, 37, 123, 126), (24, 141, 140, 22), (21, 111, 112, 23), (11, 98, 105, 13), (62, 61, 32, 50), (27, 25, 113, 94), (52, 139, 143, 53), (15, 16, 49), (83, 82, 80, 84), (58, 55, 59, 60), (81, 19, 17), (67, 104, 102, 3), (12, 135, 134, 10), (91, 89, 90, 63), (53, 143, 144, 55), (20, 137, 138, 18), (68, 69, 115, 103), (32, 142, 120, 28), (146, 142, 32, 61), (85, 118, 117, 83), (77, 107, 108, 73), (10, 134, 133, 8), (22, 140, 137, 20), (132, 131, 5, 6), (79, 106, 107, 77), (119, 118, 85, 89), (144, 145, 59, 55), (25, 23, 112, 113), (26, 28, 120, 121), (130, 135, 12, 48), (19, 110, 111, 21), (40, 127, 128, 42), (40, 38, 126, 127), (9, 99, 98, 11), (24, 26, 121, 141), (151, 80, 78, 152), (79, 78, 81), (147, 88, 87, 148), (49, 18, 138, 136), (29, 95, 92, 33), (67, 68, 103, 104), (46, 129, 130, 48), (131, 124, 0, 5), (82, 116, 109, 81), (173, 47, 51, 160), (19, 81, 109, 110), (69, 71, 114, 115), (69, 66, 70, 71), (62, 165, 164, 60), (54, 53, 56), (162, 36, 34, 155), (88, 147, 101, 90), (170, 44, 45, 172), (156, 39, 41, 158), (60, 59, 61, 62), (171, 76, 75, 167), (47, 45, 46, 48), (51, 52, 53, 54), (50, 63, 100, 122), (66, 69, 68, 64), (175, 57, 58, 163), (49, 16, 18), (133, 132, 6, 8), (95, 94, 113, 112, 111, 110, 109, 116, 117, 118, 119, 93, 92), (142, 146, 145, 144, 143, 139, 136, 138, 137, 140, 141, 121, 120), (108, 107, 106, 105, 98, 99, 97, 96, 102, 104, 103, 115, 114), (132, 133, 134, 135, 130, 129, 128, 127, 126, 123, 125, 124, 131), (150, 84, 80, 151), (30, 29, 33, 32), (89, 85, 88, 90), (152, 78, 76, 171), (155, 34, 39, 156), (19, 21, 23, 25, 27, 29, 30, 31, 28, 26, 24, 22, 20, 18, 16, 15, 12, 10, 8, 6, 5, 0, 2, 1, 3, 4, 7, 9, 11, 13, 14, 17), (33, 91, 63, 50), (42, 43, 41, 40), (157, 64, 65, 166), (90, 101, 100, 63), (80, 82, 81, 78), (77, 76, 78, 79), (163, 164, 165, 122, 100, 101, 147, 150, 151, 152, 171, 167, 153, 154, 157, 166, 162, 155, 156, 170, 172, 173, 160, 161), (64, 67, 65), (64, 68, 67), (0, 35, 67, 2), (36, 65, 35, 37), (37, 35, 125, 123), (0, 124, 125, 35), (158, 159, 170, 156), (14, 13, 79), (14, 79, 81, 17), (56, 53, 55, 57), (148, 149, 150, 147)])
me_room_4_2.polygons.foreach_set('material_index', [0, 1, 1, 1, 1, 0, 1, 1, 0, 1, 1, 1, 0, 1, 1, 1, 1, 1, 0, 1, 1, 1, 1, 0, 0, 0, 1, 0, 1, 0, 0, 0, 0, 0, 0, 0, 1, 1, 0, 0, 0, 0, 0, 0, 0, 0, 0, 0, 0, 0, 0, 0, 1, 0, 0, 1, 1, 1, 1, 0, 0, 1, 0, 0, 0, 0, 0, 0, 0, 0, 0, 0, 0, 0, 0, 0, 0, 0, 0, 0, 0, 0, 0, 0, 1, 0, 0, 0, 0, 0, 0, 0, 0, 0, 0, 1, 0, 1, 0, 0, 0, 0, 1, 0, 1, 1, 0, 1, 0, 1, 0, 1, 1, 1, 1, 0, 1, 1, 0, 0, 1, 1, 1, 0, 0, 1, 1, 1, 1, 1, 1, 1, 0, 0, 0, 1, 1, 1, 0])
_uv = me_room_4_2.uv_layers.new(name='UVMap')
_uv.uv.foreach_set('vector', [0.837, 0.371, 0.212, 0.371, 0.212, -0.5472, 0.837, -0.5472, 0.6067, 5.695, 0.08542, 5.657, 0.08542, 0.9867, 0.1146, 0.9975, 0.5881, 6.227, 0.6067, 5.695, 2.042, 5.45, 2.198, 5.952, 6.026, 0.2377, 1.356, 0.2377, 1.366, 0.2086, 1.366, 0.2086, 1.392, -0.06339, 6.026, 0.2377, 1.212, 0.3822, 1.837, 0.3822, 1.837, -0.4169, 1.212, -0.4169, -5.629, 1.829, -5.126, 1.673, -4.501, 3.032, -4.946, 3.312, -3.902, 4.568, -3.545, 4.182, -3.406, 4.919, 0.837, 0.478, 0.212, 0.478, 0.212, -0.4869, 0.837, -0.4869, -2.324, 5.046, -2.569, 5.511, -3.066, 5.16, 4.237, -4.228, 3.017, -5.092, 3.771, -5.196, 4.111, -4.956, 0.08542, 5.657, 0.6067, 5.695, 0.5881, 6.227, 1.212, 0.1013, 1.837, 0.1013, 1.462, 0.3988, 1.212, 0.3988, 6.064, -0.2835, 6.596, -0.265, 6.026, 0.2377, -3.902, 4.568, -4.946, 3.312, -4.501, 3.032, -3.545, 4.182, 4.551, 3.868, 4.937, 4.226, 4.469, 4.614, -5.904, 0.2192, -5.334, -0.2835, -5.372, 0.2377, -1.038, 6.077, -2.569, 5.511, -2.324, 5.046, -0.9215, 5.564, 0.837, 0.2433, 0.212, 0.2433, 0.212, -0.6459, 0.837, -0.6459, -3.777, -4.66, -3.456, -4.926, -2.708, -4.87, -3.456, -4.926, -2.989, -5.315, -2.708, -4.87, -3.859, -3.914, -4.245, -4.271, -3.777, -4.66, -2.708, -4.87, 3.771, -5.196, 3.017, -5.092, 3.262, -5.557, 2.195, 0.2188, -4.055, 0.2187, -4.055, -0.6417, 2.195, -0.6417, 0.837, 0.3541, 0.212, 0.3541, 0.212, 0.07373, 0.462, 0.07373, 0.837, 0.1056, 0.837, -0.6474, 0.462, -0.367, 0.462, -0.1747, -2.708, -4.87, -2.989, -5.315, -1.505, -5.998, -1.35, -5.495, 0.837, 0.1701, 0.212, 0.1701, 0.212, -0.629, 0.837, -0.629, 4.111, -4.956, 4.595, -4.614, 4.237, -4.228, 0.837, 0.183, 0.212, 0.183, 0.212, -0.7918, 0.837, -0.7918, 1.462, 0.3001, 1.212, 0.3001, 1.212, 0.6054, 1.837, 0.6054, 0.837, 0.6011, 0.837, 1.354, 0.462, 1.074, 0.462, 0.8814, 1.212, 0.2753, 1.837, 0.2753, 1.837, -0.6995, 1.212, -0.6995, 2.195, 0.8354, -4.055, 0.8354, -4.055, 0.7094, 2.195, 0.7094, 2.195, 0.774, -4.055, 0.774, -4.055, 1.615, 2.195, 1.615, 1.462, 0.8253, 1.212, 0.8253, 1.212, 1.106, 1.837, 1.106, -5.334, -0.2835, -0.6636, -0.2835, -0.6743, -0.2544, -0.6743, -0.2544, -0.6995, 0.01759, -5.334, -0.2835, 1.945, 0.774, 1.945, 1.615, 8.195, 1.615, 8.195, 0.774, 1.945, 0.3917, 1.945, 1.206, 8.195, 1.206, 8.195, 0.3917, 1.945, 0.5312, 1.945, 0.6674, 8.195, 0.6674, 8.195, 0.5313, 0.837, 0.3526, 0.212, 0.3526, 0.212, 0.633, 0.462, 0.633, 1.945, -0.02079, 1.945, 2.803, 8.195, 2.803, 8.195, -0.02079, 2.195, -0.024, -4.055, -0.024, -4.055, -0.8651, 2.195, -0.8651, 2.195, 0.2062, -4.055, 0.2062, -4.055, 0.8959, 2.195, 0.8959, 1.945, 0.6674, 1.945, 0.8011, 8.195, 0.8011, 8.195, 0.6674, 1.945, 0.5312, 1.945, 1.392, 8.195, 1.392, 8.195, 0.5313, 2.195, 0.5312, 2.195, 0.5607, -4.055, 0.5607, -4.055, 0.5312, 2.195, 0.5438, 2.195, 1.358, -4.055, 1.358, -4.055, 0.5438, 2.195, -0.08539, -4.055, -0.08539, -4.055, 0.04057, 2.195, 0.04057, 2.195, 0.08262, -4.055, 0.08262, -4.055, -0.05106, 2.195, -0.05106, 2.195, 0.5607, -4.055, 0.5607, -4.055, 0.5312, 2.195, 0.5312, 6.446, 1.361, 5.933, 1.245, 6.026, 0.2377, 6.596, -0.265, 2.195, 0.5607, 2.195, 0.7094, -4.055, 0.7094, -4.055, 0.5607, 2.195, 0.3583, -4.055, 0.3583, -4.055, -0.4562, 2.195, -0.4562, 0.1146, 0.9975, 0.3865, 1.023, 0.6067, 5.695, 3.017, -5.092, 1.614, -5.61, 1.73, -6.123, 3.262, -5.557, 4.937, 4.226, 4.551, 3.868, 5.415, 2.648, 5.88, 2.893, 0.6067, -5.703, 0.6067, -1.033, 0.5775, -1.043, 2.195, 0.7805, -4.055, 0.7805, -4.055, -2.02, 2.195, -2.02, 2.195, 0.5312, -4.055, 0.5312, -4.055, 0.6674, 2.195, 0.6674, 5.819, -1.719, 5.193, -3.077, 5.638, -3.358, 6.321, -1.874, 2.195, 0.5438, -4.055, 0.5438, -4.055, -0.1459, 2.195, -0.1459, 2.195, 0.1893, -4.055, 0.1893, -4.055, 0.2187, 2.195, 0.2188, 2.195, 0.1349, 2.195, 0.976, -4.055, 0.976, -4.055, 0.1349, 2.195, -0.0305, -4.055, -0.0305, -4.055, 2.77, 2.195, 2.77, 1.945, 0.6151, 1.945, 1.219, 8.195, 1.219, 8.195, 0.6151, 2.195, 0.04204, -4.055, 0.04204, -4.055, 0.774, 2.195, 0.774, 2.195, 0.3917, -4.055, 0.3917, -4.055, 1.206, 2.195, 1.206, 2.195, 0.6674, -4.055, 0.6674, -4.055, 0.8011, 2.195, 0.8011, 2.195, 0.04057, -4.055, 0.04057, -4.055, 0.1893, 2.195, 0.1893, 1.945, 0.04057, 1.945, 0.1893, 8.195, 0.1893, 8.195, 0.04057, 2.195, 0.5312, -4.055, 0.5312, -4.055, 1.392, 2.195, 1.392, 1.945, 0.2062, 1.945, 0.8959, 8.195, 0.8959, 8.195, 0.2062, 1.945, 0.04204, 1.945, 0.774, 8.195, 0.774, 8.195, 0.04204, 2.195, 0.7094, 2.195, 0.8354, -4.055, 0.8354, -4.055, 0.7094, 2.195, 0.08262, 2.195, 0.2188, -4.055, 0.2187, -4.055, 0.08262, 1.945, -0.0305, 1.945, 2.77, 8.195, 2.77, 8.195, -0.03049, 2.195, 0.2188, -4.055, 0.2187, -4.055, 0.08262, 2.195, 0.08262, 2.195, 0.708, -4.055, 0.708, -4.055, -0.024, 2.195, -0.024, 2.195, 0.8541, 2.195, 1.544, -4.055, 1.544, -4.055, 0.8541, 2.195, 0.7094, -4.055, 0.7094, -4.055, 0.5607, 2.195, 0.5607, 2.195, -0.05106, 2.195, 0.08262, -4.055, 0.08262, -4.055, -0.05106, 0.837, 0.5237, 0.212, 0.5237, 0.212, 1.498, 0.837, 1.498, 0.08542, -5.741, 0.104, -6.273, 0.6067, -5.703, 0.837, 0.8063, 0.212, 0.8063, 0.212, 1.096, 0.462, 1.096, 2.195, -0.05324, 2.195, 2.771, -4.055, 2.771, -4.055, -0.05324, 2.195, 0.7708, -4.055, 0.7708, -4.055, -2.053, 2.195, -2.053, 2.195, 0.5312, 2.195, 1.135, -4.055, 1.135, -4.055, 0.5312, 2.195, 0.1349, -4.055, 0.1349, -4.055, -0.4688, 2.195, -0.4688, 1.945, 0.1893, 1.945, 0.2187, 8.195, 0.2188, 8.195, 0.1893, 2.195, 0.6151, -4.055, 0.6151, -4.055, 1.219, 2.195, 1.219, 0.837, 0.2082, 0.212, 0.2082, 0.212, -0.7567, 0.837, -0.7567, 2.195, -0.01972, 2.195, 2.78, -4.055, 2.78, -4.055, -0.01972, 2.195, -0.024, 2.195, 0.708, -4.055, 0.708, -4.055, -0.024, -4.723, -2.693, -5.188, -2.938, -4.245, -4.271, -3.859, -3.914, 1.212, 0.3005, 1.837, 0.3005, 1.837, -0.6178, 1.212, -0.6178, 3.681, 5.269, 3.401, 4.824, 4.148, 4.881, 0.837, 0.5131, 0.212, 0.5131, 0.212, -0.3762, 0.837, -0.3762, 1.212, -0.1176, 1.837, -0.1176, 1.837, -0.8706, 1.212, -0.8706, 0.837, 0.1013, 0.212, 0.1013, 0.212, -0.817, 0.837, -0.817, 0.837, -0.09959, 0.212, -0.09959, 0.212, -0.3971, 0.462, -0.3971, 5.88, 2.893, 5.415, 2.648, 5.933, 1.245, 6.446, 1.361, 0.837, 0.4634, 0.212, 0.4634, 0.212, 1.353, 0.837, 1.353, 0.5881, 6.227, -1.038, 6.077, -0.9215, 5.564, 0.08542, 5.657, 2.198, 5.952, 2.042, 5.45, 3.401, 4.824, 3.681, 5.269, 1.212, 0.2753, 1.212, 1.24, 1.837, 1.24, 1.837, 0.2753, -5.188, -2.938, -4.723, -2.693, -5.241, -1.29, -5.754, -1.407, 1.462, -0.1186, 1.212, -0.1186, 1.212, -0.3989, 1.837, -0.3989, 0.6067, 5.695, 0.3865, 1.023, 0.6067, 0.9849, 1.945, -0.08539, 1.945, 0.04057, 8.195, 0.04057, 8.195, -0.08539, 1.354, -0.2835, 1.345, -0.3326, 1.231, -0.5807, 1.057, -0.7908, 0.8337, -0.9486, 0.6067, -1.033, 0.6067, -5.703, 1.614, -5.61, 3.017, -5.092, 4.237, -4.228, 5.193, -3.077, 5.819, -1.719, 6.064, -0.2835, 6.026, 0.2377, 5.933, 1.245, 5.415, 2.648, 4.551, 3.868, 3.401, 4.824, 2.042, 5.45, 0.6067, 5.695, 0.6067, 0.9849, 0.6558, 0.9765, 0.9039, 0.8623, 1.114, 0.6878, 1.272, 0.4648, 1.356, 0.2377, -2.708, -4.87, -1.35, -5.495, 0.08542, -5.741, 0.08542, -1.031, 0.03633, -1.022, -0.2118, -0.9081, -0.4219, -0.7336, -0.5796, -0.5106, -0.6636, -0.2835, -5.334, -0.2835, -5.241, -1.29, -4.723, -2.693, -3.859, -3.914, -0.5392, 0.5349, -0.3646, 0.745, -0.1416, 0.9028, 0.08542, 0.9867, 0.08542, 5.657, -0.9215, 5.564, -2.324, 5.046, -3.545, 4.182, -4.501, 3.032, -5.126, 1.673, -5.372, 0.2377, -0.6618, 0.2377, -0.6534, 0.2868, 0.837, 0.6054, 0.212, 0.6054, 0.212, 1.524, 0.837, 1.524, 1.392, -0.06339, 1.354, -0.2835, 6.064, -0.2835, 6.026, 0.2377, 5.193, -3.077, 4.237, -4.228, 4.595, -4.614, 5.638, -3.358, 0.837, 0.4985, 0.212, 0.4985, 0.212, 1.463, 0.837, 1.463, 0.837, 0.6238, 0.212, 0.6238, 0.212, -0.1292, 0.837, -0.1292, 0.6067, -1.033, 0.8337, -0.9486, 1.057, -0.7908, 1.231, -0.5807, 1.345, -0.3326, 1.354, -0.2835, 1.392, -0.06339, 1.366, 0.2086, 1.356, 0.2377, 1.272, 0.4648, 1.114, 0.6878, 0.9039, 0.8623, 0.6558, 0.9765, 0.6067, 0.9849, 0.3865, 1.023, 0.1146, 0.9975, 0.08542, 0.9867, -0.1416, 0.9028, -0.3646, 0.745, -0.5392, 0.5349, -0.6534, 0.2868, -0.6618, 0.2377, -0.6995, 0.01759, -0.6743, -0.2544, -0.6636, -0.2835, -0.5796, -0.5106, -0.4219, -0.7336, -0.2118, -0.9081, 0.03633, -1.022, 0.08542, -1.031, 0.3056, -1.068, 0.5775, -1.043, 6.064, -0.2835, 5.819, -1.719, 6.321, -1.874, 6.596, -0.265, -2.324, 5.046, -3.066, 5.16, -3.406, 4.919, -3.545, 4.182, 0.837, 0.4528, 0.212, 0.4528, 0.212, -0.522, 0.837, -0.522, 1.212, 0.1294, 1.837, 0.1294, 1.837, -0.7598, 1.212, -0.7598, 1.73, -6.123, 1.614, -5.61, 0.6067, -5.703, 0.104, -6.273, -1.35, -5.495, -1.505, -5.998, 0.104, -6.273, 0.08542, -5.741, 5.943, 5.466, 7.047, 3.906, 7.71, 2.113, 7.886, 0.21, 7.563, -1.674, 6.764, -3.41, 5.543, -4.88, 3.982, -5.984, 2.19, -6.647, 0.2864, -6.823, -1.598, -6.5, -3.334, -5.701, -4.804, -4.48, -5.908, -2.919, -6.57, -1.127, -6.746, 0.7767, -6.424, 2.661, -5.625, 4.397, -4.403, 5.867, -2.843, 6.971, -1.05, 7.634, 0.8531, 7.81, 2.737, 7.487, 4.473, 6.688, -5.754, -1.407, -5.334, -0.2835, -5.904, 0.2192, -5.754, -1.407, -5.241, -1.29, -5.334, -0.2835, -0.6618, 0.2377, -5.372, 0.2377, -5.334, -0.2835, -0.6995, 0.01759, -5.629, 1.829, -5.904, 0.2192, -5.372, 0.2377, -5.126, 1.673, 2.195, 0.3583, 2.195, 1.219, -4.055, 1.219, -4.055, 0.3583, 2.195, -0.02079, -4.055, -0.02079, -4.055, 2.803, 2.195, 2.803, 1.462, 0.6029, 1.462, 0.3988, 1.837, 0.1013, 1.837, 0.9004, 0.3056, -1.068, 0.08542, -1.031, 0.08542, -5.741, 0.3056, -1.068, 0.08542, -5.741, 0.6067, -5.703, 0.5775, -1.043, 4.148, 4.881, 3.401, 4.824, 4.551, 3.868, 4.469, 4.614, 1.462, 0.09603, 1.462, 0.3001, 1.837, 0.6054, 1.837, -0.1937])
me_room_4_2.materials.append(mat_wall)
me_room_4_2.materials.append(mat_floor)
me_room_4_2.use_remesh_preserve_volume = False
me_room_4_2.use_remesh_preserve_attributes = False
me_room_4_2.use_mirror_vertex_groups = False
me_room_4_2.update()

# ---- objects
ob_connector4 = bpy.data.objects.new('connector4', None)
ob_connector3 = bpy.data.objects.new('connector3', None)
ob_connector2 = bpy.data.objects.new('connector2', None)
ob_connector1 = bpy.data.objects.new('connector1', None)
ob_nav_navmesh = bpy.data.objects.new('nav-navmesh', me_room_4_2_001)
ob_lamp_008 = bpy.data.objects.new('Lamp.008', light_lamp_008)
ob_lamp_003 = bpy.data.objects.new('Lamp.003', light_lamp_003)
ob_lamp_002 = bpy.data.objects.new('Lamp.002', light_lamp_002)
ob_lamp_001 = bpy.data.objects.new('Lamp.001', light_lamp_001)
ob_room_col = bpy.data.objects.new('room-col', me_room_4_2)
ob_lamp = bpy.data.objects.new('Lamp', light_lamp)
ob_camera = bpy.data.objects.new('Camera', cam_camera)

# ---- transforms, parenting, visibility, modifiers, constraints
ob_connector4.location = (38.01, 45.76, 0.0)
ob_connector4.rotation_euler = (0.0, -0.0, 2.448)
ob_connector4.empty_display_type = 'ARROWS'
ob_connector4.empty_image_offset = (0.0, 0.0)
ob_connector4.lineart.crease_threshold = 0.0
ob_connector3.location = (-34.36, 48.56, 0.0)
ob_connector3.rotation_euler = (0.0, -0.0, 3.757)
ob_connector3.empty_display_type = 'ARROWS'
ob_connector3.empty_image_offset = (0.0, 0.0)
ob_connector3.lineart.crease_threshold = 0.0
ob_connector2.location = (-38.01, -45.76, 0.0)
ob_connector2.rotation_euler = (0.0, -0.0, -0.6932)
ob_connector2.empty_display_type = 'ARROWS'
ob_connector2.empty_image_offset = (0.0, 0.0)
ob_connector2.lineart.crease_threshold = 0.0
ob_connector1.location = (34.48, -48.47, 0.0)
ob_connector1.rotation_euler = (0.0, 0.0, 0.6158)
ob_connector1.empty_display_type = 'ARROWS'
ob_connector1.empty_image_offset = (0.0, 0.0)
ob_connector1.lineart.crease_threshold = 0.0
ob_nav_navmesh.location = (0.0, 0.0, 0.0)
ob_nav_navmesh.lineart.crease_threshold = 0.0
ob_lamp_008.location = (0.973, -3.055, 6.443)
ob_lamp_008.rotation_euler = (0.6503, 0.05522, 1.866)
ob_lamp_008.lock_rotations_4d = False
ob_lamp_008.empty_display_type = 'ARROWS'
ob_lamp_008.color = (0.0, 0.0, 0.0, 0.0)
ob_lamp_008.lineart.crease_threshold = 0.0
ob_lamp_003.location = (-21.21, -22.37, 6.443)
ob_lamp_003.rotation_euler = (0.6503, 0.05522, 1.866)
ob_lamp_003.scale = (0.6743, 0.6743, 0.6743)
ob_lamp_003.lock_rotations_4d = False
ob_lamp_003.empty_display_type = 'ARROWS'
ob_lamp_003.color = (0.0, 0.0, 0.0, 0.0)
ob_lamp_003.lineart.crease_threshold = 0.0
ob_lamp_002.location = (-22.12, 24.24, 6.443)
ob_lamp_002.rotation_euler = (0.6503, 0.05522, 1.866)
ob_lamp_002.scale = (0.6743, 0.6743, 0.6743)
ob_lamp_002.lock_rotations_4d = False
ob_lamp_002.empty_display_type = 'ARROWS'
ob_lamp_002.color = (0.0, 0.0, 0.0, 0.0)
ob_lamp_002.lineart.crease_threshold = 0.0
ob_lamp_001.location = (26.75, 25.87, 6.443)
ob_lamp_001.rotation_euler = (0.6503, 0.05522, 1.866)
ob_lamp_001.scale = (0.6743, 0.6743, 0.6743)
ob_lamp_001.lock_rotations_4d = False
ob_lamp_001.empty_display_type = 'ARROWS'
ob_lamp_001.color = (0.0, 0.0, 0.0, 0.0)
ob_lamp_001.lineart.crease_threshold = 0.0
ob_room_col.location = (0.0, 0.0, 0.0)
ob_room_col.lineart.crease_threshold = 0.0
ob_lamp.location = (27.17, -24.38, 6.443)
ob_lamp.rotation_euler = (0.6503, 0.05522, 1.866)
ob_lamp.scale = (0.6743, 0.6743, 0.6743)
ob_lamp.lock_rotations_4d = False
ob_lamp.empty_display_type = 'ARROWS'
ob_lamp.color = (0.0, 0.0, 0.0, 0.0)
ob_lamp.lineart.crease_threshold = 0.0
ob_camera.location = (7.481, -6.508, 5.344)
ob_camera.rotation_euler = (1.109, 0.01082, 0.8149)
ob_camera.lock_rotations_4d = False
ob_camera.empty_display_type = 'ARROWS'
ob_camera.color = (0.0, 0.0, 0.0, 0.0)
ob_camera.display_type = 'WIRE'
ob_camera.lineart.crease_threshold = 0.0

# ---- collection membership
col_collection_1.objects.link(ob_connector4)
col_collection_1.objects.link(ob_connector3)
col_collection_1.objects.link(ob_connector2)
col_collection_1.objects.link(ob_connector1)
col_collection_1.objects.link(ob_nav_navmesh)
col_collection_1.objects.link(ob_lamp_008)
col_collection_1.objects.link(ob_lamp_003)
col_collection_1.objects.link(ob_lamp_002)
col_collection_1.objects.link(ob_lamp_001)
col_collection_1.objects.link(ob_room_col)
col_collection_1.objects.link(ob_lamp)
col_collection_1.objects.link(ob_camera)

# ---- scene / render settings (as saved in the file)
scene.camera = ob_camera
scene.frame_start = 1; scene.frame_end = 250; scene.frame_set(1)
scene.render.engine = 'BLENDER_EEVEE_NEXT'
scene.render.resolution_percentage = 50
scene.render.dither_intensity = 0.0
scene.cycles.use_denoising = False
scene.cycles.samples = 10
scene.cycles.sampling_pattern = 'TABULATED_SOBOL'
scene.cycles.light_sampling_threshold = 0.0
scene.cycles.use_adaptive_sampling = False
scene.cycles.use_light_tree = False
scene.cycles.blur_glossy = 0.0
scene.cycles.pixel_filter_type = 'GAUSSIAN'
scene.cycles.sample_clamp_indirect = 0.0
scene.view_settings.view_transform = 'Standard'
bpy.context.view_layer.update()
